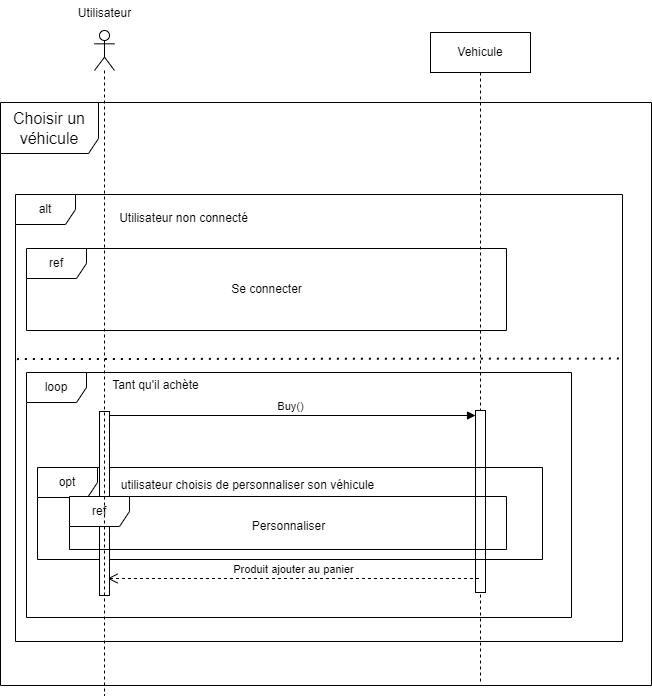

The diagram above was exported from draw.io. Its source (the exported page's mxGraphModel, read from the mxfile embedded in the PNG):
<mxGraphModel dx="2261" dy="-423" grid="0" gridSize="10" guides="1" tooltips="1" connect="1" arrows="1" fold="1" page="1" pageScale="1" pageWidth="827" pageHeight="1169" math="0" shadow="0">
  <root>
    <mxCell id="0" />
    <mxCell id="1" parent="0" />
    <mxCell id="gtZn4F5O3sZJ3622-qqP-1" value="&lt;span style=&quot;font-size: 16px;&quot;&gt;Choisir un véhicule&lt;/span&gt;" style="shape=umlFrame;whiteSpace=wrap;html=1;pointerEvents=0;width=98;height=51;" parent="1" vertex="1">
      <mxGeometry x="-660" y="1454" width="651" height="583" as="geometry" />
    </mxCell>
    <mxCell id="gtZn4F5O3sZJ3622-qqP-3" value="Vehicule" style="shape=umlLifeline;perimeter=lifelinePerimeter;whiteSpace=wrap;html=1;container=1;dropTarget=0;collapsible=0;recursiveResize=0;outlineConnect=0;portConstraint=eastwest;newEdgeStyle={&quot;curved&quot;:0,&quot;rounded&quot;:0};" parent="1" vertex="1">
      <mxGeometry x="-230" y="1384" width="100" height="652" as="geometry" />
    </mxCell>
    <mxCell id="MoNKvoasweTyzvhv_sC0-6" value="" style="html=1;points=[[0,0,0,0,5],[0,1,0,0,-5],[1,0,0,0,5],[1,1,0,0,-5]];perimeter=orthogonalPerimeter;outlineConnect=0;targetShapes=umlLifeline;portConstraint=eastwest;newEdgeStyle={&quot;curved&quot;:0,&quot;rounded&quot;:0};" parent="gtZn4F5O3sZJ3622-qqP-3" vertex="1">
      <mxGeometry x="45" y="378" width="10" height="182" as="geometry" />
    </mxCell>
    <mxCell id="MoNKvoasweTyzvhv_sC0-1" value="alt" style="shape=umlFrame;whiteSpace=wrap;html=1;pointerEvents=0;" parent="1" vertex="1">
      <mxGeometry x="-645" y="1546" width="607" height="447" as="geometry" />
    </mxCell>
    <mxCell id="MoNKvoasweTyzvhv_sC0-2" value="Utilisateur non connecté" style="text;html=1;align=center;verticalAlign=middle;resizable=0;points=[];autosize=1;strokeColor=none;fillColor=none;" parent="1" vertex="1">
      <mxGeometry x="-551" y="1557" width="147" height="26" as="geometry" />
    </mxCell>
    <mxCell id="MoNKvoasweTyzvhv_sC0-3" value="ref" style="shape=umlFrame;whiteSpace=wrap;html=1;pointerEvents=0;" parent="1" vertex="1">
      <mxGeometry x="-634" y="1600" width="480" height="82" as="geometry" />
    </mxCell>
    <mxCell id="MoNKvoasweTyzvhv_sC0-4" value="Se connecter" style="text;html=1;align=center;verticalAlign=middle;resizable=0;points=[];autosize=1;strokeColor=none;fillColor=none;" parent="1" vertex="1">
      <mxGeometry x="-438.5" y="1628" width="89" height="26" as="geometry" />
    </mxCell>
    <mxCell id="MoNKvoasweTyzvhv_sC0-5" value="" style="endArrow=none;dashed=1;html=1;dashPattern=1 3;strokeWidth=2;rounded=0;exitX=0.002;exitY=0.409;exitDx=0;exitDy=0;exitPerimeter=0;entryX=1.002;entryY=0.367;entryDx=0;entryDy=0;entryPerimeter=0;" parent="1" target="MoNKvoasweTyzvhv_sC0-1" edge="1">
      <mxGeometry width="50" height="50" relative="1" as="geometry">
        <mxPoint x="-643.568" y="1710.569" as="sourcePoint" />
        <mxPoint x="-75.42299999999996" y="1709.998" as="targetPoint" />
      </mxGeometry>
    </mxCell>
    <mxCell id="MoNKvoasweTyzvhv_sC0-7" value="Buy()" style="html=1;verticalAlign=bottom;endArrow=block;curved=0;rounded=0;entryX=0;entryY=0;entryDx=0;entryDy=5;" parent="1" target="MoNKvoasweTyzvhv_sC0-6" edge="1">
      <mxGeometry x="0.0013" relative="1" as="geometry">
        <mxPoint x="-556.5" y="1767.0000000000002" as="sourcePoint" />
        <mxPoint as="offset" />
      </mxGeometry>
    </mxCell>
    <mxCell id="MoNKvoasweTyzvhv_sC0-11" value="loop" style="shape=umlFrame;whiteSpace=wrap;html=1;pointerEvents=0;" parent="1" vertex="1">
      <mxGeometry x="-634" y="1724" width="545" height="245" as="geometry" />
    </mxCell>
    <mxCell id="MoNKvoasweTyzvhv_sC0-16" value="opt" style="shape=umlFrame;whiteSpace=wrap;html=1;pointerEvents=0;" parent="1" vertex="1">
      <mxGeometry x="-623" y="1819" width="505" height="92" as="geometry" />
    </mxCell>
    <mxCell id="MoNKvoasweTyzvhv_sC0-17" value="utilisateur choisis de personnaliser son véhicule" style="text;html=1;align=center;verticalAlign=middle;resizable=0;points=[];autosize=1;strokeColor=none;fillColor=none;" parent="1" vertex="1">
      <mxGeometry x="-549" y="1824" width="271" height="26" as="geometry" />
    </mxCell>
    <mxCell id="nHBOeS01K7585NAR7-Uw-1" value="Produit ajouter au panier" style="html=1;verticalAlign=bottom;endArrow=open;dashed=1;endSize=8;curved=0;rounded=0;" parent="1" edge="1">
      <mxGeometry relative="1" as="geometry">
        <mxPoint x="-181.5" y="1930" as="sourcePoint" />
        <mxPoint x="-553" y="1930" as="targetPoint" />
      </mxGeometry>
    </mxCell>
    <mxCell id="nHBOeS01K7585NAR7-Uw-2" value="" style="html=1;points=[[0,0,0,0,5],[0,1,0,0,-5],[1,0,0,0,5],[1,1,0,0,-5]];perimeter=orthogonalPerimeter;outlineConnect=0;targetShapes=umlLifeline;portConstraint=eastwest;newEdgeStyle={&quot;curved&quot;:0,&quot;rounded&quot;:0};" parent="1" vertex="1">
      <mxGeometry x="-561" y="1763" width="10" height="184" as="geometry" />
    </mxCell>
    <mxCell id="nHBOeS01K7585NAR7-Uw-4" value="ref" style="shape=umlFrame;whiteSpace=wrap;html=1;pointerEvents=0;" parent="1" vertex="1">
      <mxGeometry x="-591" y="1848" width="437" height="53" as="geometry" />
    </mxCell>
    <mxCell id="nHBOeS01K7585NAR7-Uw-5" value="Personnaliser" style="text;html=1;align=center;verticalAlign=middle;resizable=0;points=[];autosize=1;strokeColor=none;fillColor=none;" parent="1" vertex="1">
      <mxGeometry x="-418" y="1865" width="91" height="26" as="geometry" />
    </mxCell>
    <mxCell id="nHBOeS01K7585NAR7-Uw-6" value="Tant qu'il achète" style="text;html=1;align=center;verticalAlign=middle;resizable=0;points=[];autosize=1;strokeColor=none;fillColor=none;" parent="1" vertex="1">
      <mxGeometry x="-557" y="1724" width="104" height="26" as="geometry" />
    </mxCell>
    <mxCell id="Bm3OsNIScdX96FomuHZ5-1" value="" style="shape=umlLifeline;perimeter=lifelinePerimeter;whiteSpace=wrap;html=1;container=1;dropTarget=0;collapsible=0;recursiveResize=0;outlineConnect=0;portConstraint=eastwest;newEdgeStyle={&quot;curved&quot;:0,&quot;rounded&quot;:0};participant=umlActor;" parent="1" vertex="1">
      <mxGeometry x="-566" y="1382" width="20" height="665" as="geometry" />
    </mxCell>
    <mxCell id="Bm3OsNIScdX96FomuHZ5-2" value="Utilisateur" style="text;html=1;align=center;verticalAlign=middle;resizable=0;points=[];autosize=1;strokeColor=none;fillColor=none;" parent="1" vertex="1">
      <mxGeometry x="-591.5" y="1352" width="71" height="26" as="geometry" />
    </mxCell>
  </root>
</mxGraphModel>